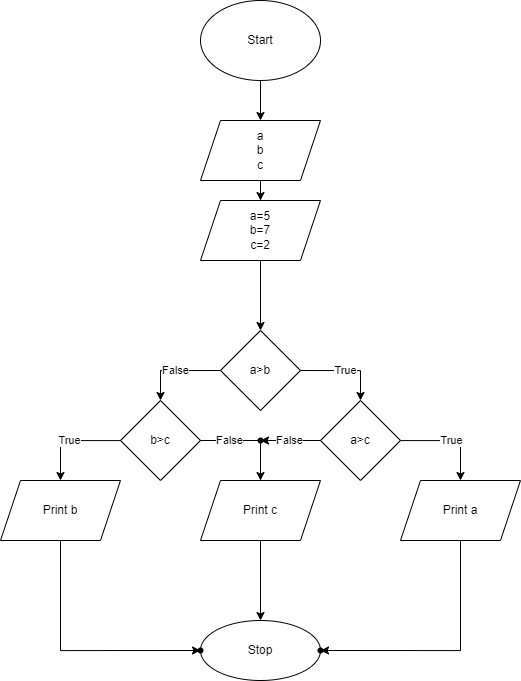

The diagram above was exported from draw.io. Its source (the exported page's mxGraphModel, read from the mxfile embedded in the PNG):
<mxGraphModel dx="1332" dy="803" grid="1" gridSize="10" guides="1" tooltips="1" connect="1" arrows="1" fold="1" page="1" pageScale="1" pageWidth="850" pageHeight="1100" math="0" shadow="0">
  <root>
    <mxCell id="0" />
    <mxCell id="1" parent="0" />
    <mxCell id="xVbQYuexzJoR488HIxNq-5" value="" style="edgeStyle=orthogonalEdgeStyle;rounded=0;orthogonalLoop=1;jettySize=auto;html=1;" edge="1" parent="1" source="xVbQYuexzJoR488HIxNq-1" target="xVbQYuexzJoR488HIxNq-4">
      <mxGeometry relative="1" as="geometry" />
    </mxCell>
    <mxCell id="xVbQYuexzJoR488HIxNq-1" value="Start" style="ellipse;whiteSpace=wrap;html=1;" vertex="1" parent="1">
      <mxGeometry x="320" width="120" height="80" as="geometry" />
    </mxCell>
    <mxCell id="xVbQYuexzJoR488HIxNq-7" value="" style="edgeStyle=orthogonalEdgeStyle;rounded=0;orthogonalLoop=1;jettySize=auto;html=1;" edge="1" parent="1" source="xVbQYuexzJoR488HIxNq-4" target="xVbQYuexzJoR488HIxNq-6">
      <mxGeometry relative="1" as="geometry" />
    </mxCell>
    <mxCell id="xVbQYuexzJoR488HIxNq-4" value="a&lt;br&gt;b&lt;br&gt;c" style="shape=parallelogram;perimeter=parallelogramPerimeter;whiteSpace=wrap;html=1;fixedSize=1;" vertex="1" parent="1">
      <mxGeometry x="320" y="120" width="120" height="60" as="geometry" />
    </mxCell>
    <mxCell id="xVbQYuexzJoR488HIxNq-45" value="" style="edgeStyle=orthogonalEdgeStyle;rounded=0;orthogonalLoop=1;jettySize=auto;html=1;" edge="1" parent="1" source="xVbQYuexzJoR488HIxNq-6" target="xVbQYuexzJoR488HIxNq-44">
      <mxGeometry relative="1" as="geometry" />
    </mxCell>
    <mxCell id="xVbQYuexzJoR488HIxNq-6" value="a=5&lt;br&gt;b=7&lt;br&gt;c=2" style="shape=parallelogram;perimeter=parallelogramPerimeter;whiteSpace=wrap;html=1;fixedSize=1;" vertex="1" parent="1">
      <mxGeometry x="320" y="200" width="120" height="60" as="geometry" />
    </mxCell>
    <mxCell id="xVbQYuexzJoR488HIxNq-15" value="True" style="edgeStyle=orthogonalEdgeStyle;rounded=0;orthogonalLoop=1;jettySize=auto;html=1;" edge="1" parent="1" target="xVbQYuexzJoR488HIxNq-14">
      <mxGeometry relative="1" as="geometry">
        <mxPoint x="420" y="370" as="sourcePoint" />
        <Array as="points">
          <mxPoint x="480" y="370" />
        </Array>
      </mxGeometry>
    </mxCell>
    <mxCell id="xVbQYuexzJoR488HIxNq-17" value="False" style="edgeStyle=orthogonalEdgeStyle;rounded=0;orthogonalLoop=1;jettySize=auto;html=1;" edge="1" parent="1" target="xVbQYuexzJoR488HIxNq-16">
      <mxGeometry relative="1" as="geometry">
        <mxPoint x="340" y="370" as="sourcePoint" />
        <Array as="points">
          <mxPoint x="280" y="370" />
        </Array>
      </mxGeometry>
    </mxCell>
    <mxCell id="xVbQYuexzJoR488HIxNq-23" value="True" style="edgeStyle=orthogonalEdgeStyle;rounded=0;orthogonalLoop=1;jettySize=auto;html=1;" edge="1" parent="1" source="xVbQYuexzJoR488HIxNq-14" target="xVbQYuexzJoR488HIxNq-22">
      <mxGeometry relative="1" as="geometry">
        <Array as="points">
          <mxPoint x="580" y="440" />
        </Array>
      </mxGeometry>
    </mxCell>
    <mxCell id="xVbQYuexzJoR488HIxNq-41" value="False" style="edgeStyle=orthogonalEdgeStyle;rounded=0;orthogonalLoop=1;jettySize=auto;html=1;" edge="1" parent="1" source="xVbQYuexzJoR488HIxNq-14" target="xVbQYuexzJoR488HIxNq-40">
      <mxGeometry relative="1" as="geometry" />
    </mxCell>
    <mxCell id="xVbQYuexzJoR488HIxNq-14" value="a&amp;gt;c" style="rhombus;whiteSpace=wrap;html=1;" vertex="1" parent="1">
      <mxGeometry x="440" y="400" width="80" height="80" as="geometry" />
    </mxCell>
    <mxCell id="xVbQYuexzJoR488HIxNq-19" value="True" style="edgeStyle=orthogonalEdgeStyle;rounded=0;orthogonalLoop=1;jettySize=auto;html=1;" edge="1" parent="1" source="xVbQYuexzJoR488HIxNq-16" target="xVbQYuexzJoR488HIxNq-18">
      <mxGeometry relative="1" as="geometry">
        <Array as="points">
          <mxPoint x="180" y="440" />
        </Array>
      </mxGeometry>
    </mxCell>
    <mxCell id="xVbQYuexzJoR488HIxNq-39" value="" style="edgeStyle=orthogonalEdgeStyle;rounded=0;orthogonalLoop=1;jettySize=auto;html=1;startArrow=none;" edge="1" parent="1" source="xVbQYuexzJoR488HIxNq-40" target="xVbQYuexzJoR488HIxNq-38">
      <mxGeometry relative="1" as="geometry" />
    </mxCell>
    <mxCell id="xVbQYuexzJoR488HIxNq-16" value="b&amp;gt;c" style="rhombus;whiteSpace=wrap;html=1;" vertex="1" parent="1">
      <mxGeometry x="240" y="400" width="80" height="80" as="geometry" />
    </mxCell>
    <mxCell id="xVbQYuexzJoR488HIxNq-49" value="" style="edgeStyle=orthogonalEdgeStyle;rounded=0;orthogonalLoop=1;jettySize=auto;html=1;" edge="1" parent="1" source="xVbQYuexzJoR488HIxNq-18" target="xVbQYuexzJoR488HIxNq-48">
      <mxGeometry relative="1" as="geometry">
        <Array as="points">
          <mxPoint x="180" y="650" />
        </Array>
      </mxGeometry>
    </mxCell>
    <mxCell id="xVbQYuexzJoR488HIxNq-18" value="Print b" style="shape=parallelogram;perimeter=parallelogramPerimeter;whiteSpace=wrap;html=1;fixedSize=1;" vertex="1" parent="1">
      <mxGeometry x="120" y="480" width="120" height="60" as="geometry" />
    </mxCell>
    <mxCell id="xVbQYuexzJoR488HIxNq-51" value="" style="edgeStyle=orthogonalEdgeStyle;rounded=0;orthogonalLoop=1;jettySize=auto;html=1;" edge="1" parent="1" source="xVbQYuexzJoR488HIxNq-22" target="xVbQYuexzJoR488HIxNq-50">
      <mxGeometry relative="1" as="geometry">
        <Array as="points">
          <mxPoint x="580" y="650" />
        </Array>
      </mxGeometry>
    </mxCell>
    <mxCell id="xVbQYuexzJoR488HIxNq-22" value="Print a" style="shape=parallelogram;perimeter=parallelogramPerimeter;whiteSpace=wrap;html=1;fixedSize=1;" vertex="1" parent="1">
      <mxGeometry x="520" y="480" width="120" height="60" as="geometry" />
    </mxCell>
    <mxCell id="xVbQYuexzJoR488HIxNq-47" value="" style="edgeStyle=orthogonalEdgeStyle;rounded=0;orthogonalLoop=1;jettySize=auto;html=1;" edge="1" parent="1" source="xVbQYuexzJoR488HIxNq-38" target="xVbQYuexzJoR488HIxNq-46">
      <mxGeometry relative="1" as="geometry" />
    </mxCell>
    <mxCell id="xVbQYuexzJoR488HIxNq-38" value="Print c" style="shape=parallelogram;perimeter=parallelogramPerimeter;whiteSpace=wrap;html=1;fixedSize=1;" vertex="1" parent="1">
      <mxGeometry x="320" y="480" width="120" height="60" as="geometry" />
    </mxCell>
    <mxCell id="xVbQYuexzJoR488HIxNq-42" value="" style="edgeStyle=orthogonalEdgeStyle;rounded=0;orthogonalLoop=1;jettySize=auto;html=1;endArrow=none;startArrow=none;" edge="1" parent="1" source="xVbQYuexzJoR488HIxNq-40">
      <mxGeometry relative="1" as="geometry">
        <mxPoint x="280" y="480" as="sourcePoint" />
        <mxPoint x="380" y="440" as="targetPoint" />
      </mxGeometry>
    </mxCell>
    <mxCell id="xVbQYuexzJoR488HIxNq-40" value="" style="shape=waypoint;sketch=0;size=6;pointerEvents=1;points=[];fillColor=default;resizable=0;rotatable=0;perimeter=centerPerimeter;snapToPoint=1;" vertex="1" parent="1">
      <mxGeometry x="360" y="420" width="40" height="40" as="geometry" />
    </mxCell>
    <mxCell id="xVbQYuexzJoR488HIxNq-43" value="False" style="edgeStyle=orthogonalEdgeStyle;rounded=0;orthogonalLoop=1;jettySize=auto;html=1;endArrow=none;" edge="1" parent="1" source="xVbQYuexzJoR488HIxNq-16" target="xVbQYuexzJoR488HIxNq-40">
      <mxGeometry relative="1" as="geometry">
        <mxPoint x="320" y="440" as="sourcePoint" />
        <mxPoint x="380" y="440" as="targetPoint" />
      </mxGeometry>
    </mxCell>
    <mxCell id="xVbQYuexzJoR488HIxNq-44" value="a&amp;gt;b" style="rhombus;whiteSpace=wrap;html=1;" vertex="1" parent="1">
      <mxGeometry x="340" y="330" width="80" height="80" as="geometry" />
    </mxCell>
    <mxCell id="xVbQYuexzJoR488HIxNq-46" value="Stop" style="ellipse;whiteSpace=wrap;html=1;" vertex="1" parent="1">
      <mxGeometry x="320" y="620" width="120" height="60" as="geometry" />
    </mxCell>
    <mxCell id="xVbQYuexzJoR488HIxNq-48" value="" style="shape=waypoint;sketch=0;size=6;pointerEvents=1;points=[];fillColor=default;resizable=0;rotatable=0;perimeter=centerPerimeter;snapToPoint=1;" vertex="1" parent="1">
      <mxGeometry x="300" y="630" width="40" height="40" as="geometry" />
    </mxCell>
    <mxCell id="xVbQYuexzJoR488HIxNq-50" value="" style="shape=waypoint;sketch=0;size=6;pointerEvents=1;points=[];fillColor=default;resizable=0;rotatable=0;perimeter=centerPerimeter;snapToPoint=1;" vertex="1" parent="1">
      <mxGeometry x="420" y="630" width="40" height="40" as="geometry" />
    </mxCell>
  </root>
</mxGraphModel>